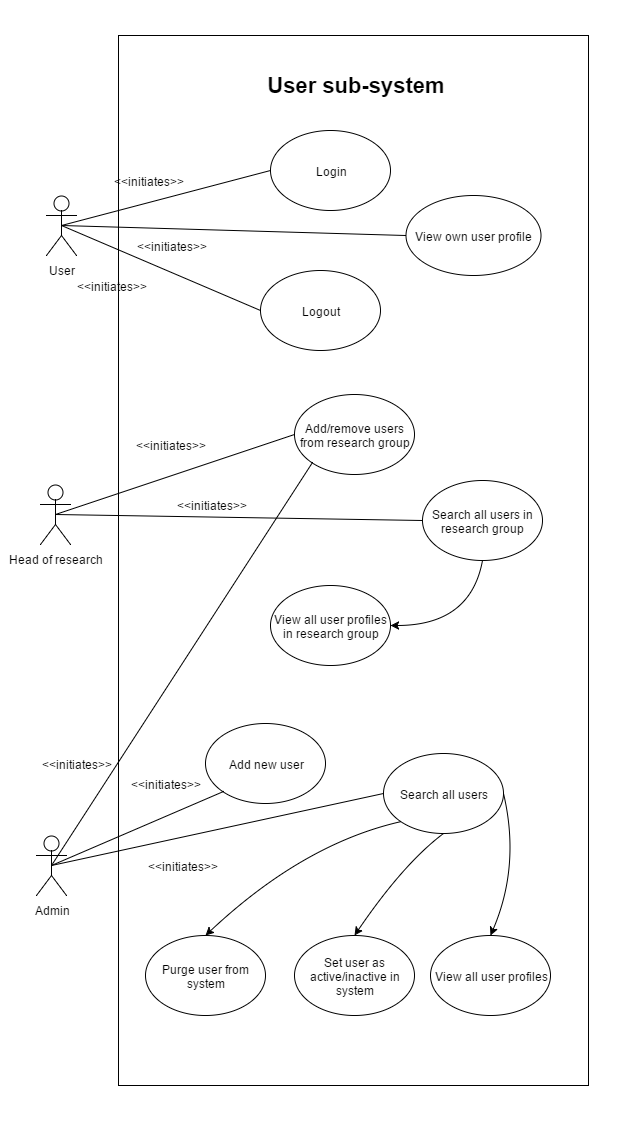

The diagram above was exported from draw.io. Its source (the exported page's mxGraphModel, read from the mxfile embedded in the PNG):
<mxGraphModel dx="1430" dy="736" grid="1" gridSize="10" guides="1" tooltips="1" connect="1" arrows="1" fold="1" page="1" pageScale="1" pageWidth="826" pageHeight="1169" background="#ffffff" math="0">
  <root>
    <mxCell id="0" />
    <mxCell id="1" parent="0" />
    <mxCell id="2" value="" style="whiteSpace=wrap;html=1;fontSize=12;" vertex="1" parent="1">
      <mxGeometry x="211" y="1235" width="470" height="1050" as="geometry" />
    </mxCell>
    <mxCell id="3" value="&amp;lt;&amp;lt;initiates&amp;gt;&amp;gt;" style="text;html=1;strokeColor=none;fillColor=none;align=center;verticalAlign=middle;whiteSpace=wrap;overflow=hidden;" vertex="1" parent="1">
      <mxGeometry x="129" y="1953" width="80" height="20" as="geometry" />
    </mxCell>
    <mxCell id="4" value="User" style="shape=umlActor;verticalLabelPosition=bottom;labelBackgroundColor=#ffffff;verticalAlign=top;html=1;" vertex="1" parent="1">
      <mxGeometry x="139" y="1395" width="30" height="60" as="geometry" />
    </mxCell>
    <mxCell id="5" value="Login" style="ellipse;whiteSpace=wrap;html=1;" vertex="1" parent="1">
      <mxGeometry x="363" y="1330" width="120" height="80" as="geometry" />
    </mxCell>
    <mxCell id="6" value="Admin" style="shape=umlActor;verticalLabelPosition=bottom;labelBackgroundColor=#ffffff;verticalAlign=top;html=1;" vertex="1" parent="1">
      <mxGeometry x="129" y="2035" width="30" height="60" as="geometry" />
    </mxCell>
    <mxCell id="7" value="Head of research" style="shape=umlActor;verticalLabelPosition=bottom;labelBackgroundColor=#ffffff;verticalAlign=top;html=1;" vertex="1" parent="1">
      <mxGeometry x="133" y="1684" width="30" height="60" as="geometry" />
    </mxCell>
    <mxCell id="8" value="Add/remove users from research group" style="ellipse;whiteSpace=wrap;html=1;" vertex="1" parent="1">
      <mxGeometry x="387" y="1594" width="120" height="80" as="geometry" />
    </mxCell>
    <mxCell id="9" value="Add new user" style="ellipse;whiteSpace=wrap;html=1;" vertex="1" parent="1">
      <mxGeometry x="298" y="1923" width="120" height="80" as="geometry" />
    </mxCell>
    <mxCell id="10" value="&amp;lt;&amp;lt;initiates&amp;gt;&amp;gt;" style="text;html=1;strokeColor=none;fillColor=none;align=center;verticalAlign=middle;whiteSpace=wrap;overflow=hidden;" vertex="1" parent="1">
      <mxGeometry x="201" y="1370" width="80" height="20" as="geometry" />
    </mxCell>
    <mxCell id="11" value="Set user as active/inactive in system" style="ellipse;whiteSpace=wrap;html=1;" vertex="1" parent="1">
      <mxGeometry x="387" y="2135" width="120" height="80" as="geometry" />
    </mxCell>
    <mxCell id="12" value="Purge user from system" style="ellipse;whiteSpace=wrap;html=1;" vertex="1" parent="1">
      <mxGeometry x="238" y="2135" width="120" height="80" as="geometry" />
    </mxCell>
    <mxCell id="13" value="View own user profile" style="ellipse;whiteSpace=wrap;html=1;" vertex="1" parent="1">
      <mxGeometry x="498" y="1395" width="135" height="80" as="geometry" />
    </mxCell>
    <mxCell id="14" value="&amp;lt;&amp;lt;initiates&amp;gt;&amp;gt;" style="text;html=1;strokeColor=none;fillColor=none;align=center;verticalAlign=middle;whiteSpace=wrap;overflow=hidden;" vertex="1" parent="1">
      <mxGeometry x="164" y="1475" width="80" height="20" as="geometry" />
    </mxCell>
    <mxCell id="15" value="Search all users in research group" style="ellipse;whiteSpace=wrap;html=1;" vertex="1" parent="1">
      <mxGeometry x="515" y="1680" width="120" height="80" as="geometry" />
    </mxCell>
    <mxCell id="16" value="&lt;span&gt;View all user profiles in research group&lt;/span&gt;" style="ellipse;whiteSpace=wrap;html=1;" vertex="1" parent="1">
      <mxGeometry x="363" y="1785" width="120" height="80" as="geometry" />
    </mxCell>
    <mxCell id="17" value="View all user profiles" style="ellipse;whiteSpace=wrap;html=1;" vertex="1" parent="1">
      <mxGeometry x="523" y="2135" width="120" height="80" as="geometry" />
    </mxCell>
    <mxCell id="18" value="Search all users" style="ellipse;whiteSpace=wrap;html=1;" vertex="1" parent="1">
      <mxGeometry x="476" y="1953" width="120" height="80" as="geometry" />
    </mxCell>
    <mxCell id="19" value="&amp;lt;&amp;lt;initiates&amp;gt;&amp;gt;" style="text;html=1;strokeColor=none;fillColor=none;align=center;verticalAlign=middle;whiteSpace=wrap;overflow=hidden;" vertex="1" parent="1">
      <mxGeometry x="223" y="1634" width="80" height="20" as="geometry" />
    </mxCell>
    <mxCell id="20" value="&amp;lt;&amp;lt;initiates&amp;gt;&amp;gt;" style="text;html=1;strokeColor=none;fillColor=none;align=center;verticalAlign=middle;whiteSpace=wrap;overflow=hidden;" vertex="1" parent="1">
      <mxGeometry x="235" y="2055" width="80" height="20" as="geometry" />
    </mxCell>
    <mxCell id="21" value="" style="curved=1;endArrow=classic;html=1;exitX=0.5;exitY=1;entryX=1;entryY=0.5;" edge="1" source="15" target="16" parent="1">
      <mxGeometry x="483" y="1760" width="50" height="50" as="geometry">
        <mxPoint x="562" y="1844" as="sourcePoint" />
        <mxPoint x="612" y="1794" as="targetPoint" />
        <Array as="points">
          <mxPoint x="563" y="1825" />
        </Array>
      </mxGeometry>
    </mxCell>
    <mxCell id="22" value="&amp;lt;&amp;lt;initiates&amp;gt;&amp;gt;" style="text;html=1;strokeColor=none;fillColor=none;align=center;verticalAlign=middle;whiteSpace=wrap;overflow=hidden;" vertex="1" parent="1">
      <mxGeometry x="218" y="1973" width="80" height="20" as="geometry" />
    </mxCell>
    <mxCell id="23" value="" style="curved=1;endArrow=classic;html=1;exitX=1;exitY=0.5;entryX=0.5;entryY=0;" edge="1" source="18" target="17" parent="1">
      <mxGeometry x="583" y="1993" width="50" height="50" as="geometry">
        <mxPoint x="646" y="2013" as="sourcePoint" />
        <mxPoint x="696" y="1963" as="targetPoint" />
        <Array as="points">
          <mxPoint x="613" y="2065" />
        </Array>
      </mxGeometry>
    </mxCell>
    <mxCell id="24" value="" style="curved=1;endArrow=classic;html=1;exitX=0.5;exitY=1;entryX=0.5;entryY=0;" edge="1" source="18" target="11" parent="1">
      <mxGeometry x="447" y="2033" width="50" height="50" as="geometry">
        <mxPoint x="526" y="2103" as="sourcePoint" />
        <mxPoint x="576" y="2053" as="targetPoint" />
        <Array as="points">
          <mxPoint x="496" y="2063" />
        </Array>
      </mxGeometry>
    </mxCell>
    <mxCell id="25" value="" style="curved=1;endArrow=classic;html=1;exitX=0;exitY=1;entryX=0.5;entryY=0;" edge="1" source="18" target="12" parent="1">
      <mxGeometry x="298" y="2021" width="50" height="50" as="geometry">
        <mxPoint x="406" y="2103" as="sourcePoint" />
        <mxPoint x="456" y="2053" as="targetPoint" />
        <Array as="points">
          <mxPoint x="396" y="2043" />
        </Array>
      </mxGeometry>
    </mxCell>
    <mxCell id="26" value="" style="endArrow=none;html=1;fontSize=12;exitX=0.5;exitY=0.5;exitPerimeter=0;entryX=0;entryY=0.5;" edge="1" source="4" target="5" parent="1">
      <mxGeometry x="154" y="1370" width="50" height="50" as="geometry">
        <mxPoint x="284" y="1440" as="sourcePoint" />
        <mxPoint x="334" y="1390" as="targetPoint" />
      </mxGeometry>
    </mxCell>
    <mxCell id="27" value="" style="endArrow=none;html=1;fontSize=12;exitX=0.5;exitY=0.5;exitPerimeter=0;entryX=0;entryY=0.5;" edge="1" source="4" target="13" parent="1">
      <mxGeometry x="154" y="1425" width="50" height="50" as="geometry">
        <mxPoint x="304" y="1520" as="sourcePoint" />
        <mxPoint x="354" y="1470" as="targetPoint" />
      </mxGeometry>
    </mxCell>
    <mxCell id="28" value="User sub-system" style="text;html=1;strokeColor=none;fillColor=none;align=center;verticalAlign=middle;whiteSpace=wrap;overflow=hidden;fontSize=22;fontStyle=1" vertex="1" parent="1">
      <mxGeometry x="287" y="1263.6666666666667" width="320" height="40" as="geometry" />
    </mxCell>
    <mxCell id="29" value="" style="endArrow=none;html=1;fontSize=12;exitX=0.5;exitY=0.5;exitPerimeter=0;entryX=0;entryY=0.5;" edge="1" source="7" target="8" parent="1">
      <mxGeometry x="148" y="1634" width="50" height="50" as="geometry">
        <mxPoint x="273" y="1735" as="sourcePoint" />
        <mxPoint x="323" y="1685" as="targetPoint" />
      </mxGeometry>
    </mxCell>
    <mxCell id="30" value="" style="endArrow=none;html=1;fontSize=12;exitX=0.5;exitY=0.5;exitPerimeter=0;entryX=0;entryY=0.5;" edge="1" source="7" target="15" parent="1">
      <mxGeometry x="148" y="1714" width="50" height="50" as="geometry">
        <mxPoint x="313" y="1755" as="sourcePoint" />
        <mxPoint x="363" y="1705" as="targetPoint" />
      </mxGeometry>
    </mxCell>
    <mxCell id="31" value="" style="endArrow=none;html=1;fontSize=12;exitX=0.5;exitY=0.5;exitPerimeter=0;entryX=0;entryY=1;" edge="1" source="6" target="9" parent="1">
      <mxGeometry x="144" y="1991" width="50" height="50" as="geometry">
        <mxPoint x="223" y="2055" as="sourcePoint" />
        <mxPoint x="273" y="2005" as="targetPoint" />
      </mxGeometry>
    </mxCell>
    <mxCell id="32" value="" style="endArrow=none;html=1;fontSize=12;exitX=0.5;exitY=0.5;exitPerimeter=0;entryX=0;entryY=0.5;" edge="1" source="6" target="18" parent="1">
      <mxGeometry x="144" y="1993" width="50" height="50" as="geometry">
        <mxPoint x="303" y="2065" as="sourcePoint" />
        <mxPoint x="353" y="2015" as="targetPoint" />
      </mxGeometry>
    </mxCell>
    <mxCell id="33" value="" style="endArrow=none;html=1;strokeColor=#000000;fontSize=12;exitX=0.5;exitY=0.5;exitPerimeter=0;entryX=0;entryY=1;" edge="1" source="6" target="8" parent="1">
      <mxGeometry x="144" y="1662" width="50" height="50" as="geometry">
        <mxPoint x="10" y="1580" as="sourcePoint" />
        <mxPoint x="60" y="1530" as="targetPoint" />
      </mxGeometry>
    </mxCell>
    <mxCell id="34" value="&amp;lt;&amp;lt;initiates&amp;gt;&amp;gt;" style="text;html=1;strokeColor=none;fillColor=none;align=center;verticalAlign=middle;whiteSpace=wrap;overflow=hidden;" vertex="1" parent="1">
      <mxGeometry x="264" y="1694" width="80" height="20" as="geometry" />
    </mxCell>
    <mxCell id="35" value="Logout" style="ellipse;whiteSpace=wrap;html=1;fontSize=12;" vertex="1" parent="1">
      <mxGeometry x="353" y="1470" width="120" height="80" as="geometry" />
    </mxCell>
    <mxCell id="36" value="" style="endArrow=none;html=1;strokeColor=#000000;fontSize=12;exitX=0.5;exitY=0.5;exitPerimeter=0;entryX=0;entryY=0.5;" edge="1" source="4" target="35" parent="1">
      <mxGeometry x="154" y="1425" width="50" height="50" as="geometry">
        <mxPoint x="225" y="1525" as="sourcePoint" />
        <mxPoint x="275" y="1475" as="targetPoint" />
      </mxGeometry>
    </mxCell>
    <mxCell id="37" value="&amp;lt;&amp;lt;initiates&amp;gt;&amp;gt;" style="text;html=1;strokeColor=none;fillColor=none;align=center;verticalAlign=middle;whiteSpace=wrap;overflow=hidden;" vertex="1" parent="1">
      <mxGeometry x="224" y="1435" width="80" height="20" as="geometry" />
    </mxCell>
  </root>
</mxGraphModel>